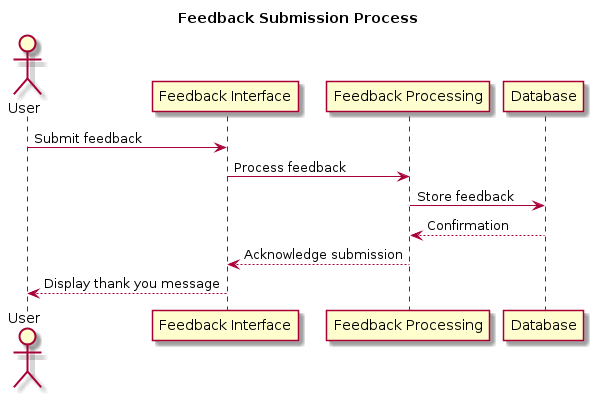

The diagram above was rendered by PlantUML. Its source (embedded in the PNG):
@startuml

title Feedback Submission Process

actor User
participant "Feedback Interface" as Interface
participant "Feedback Processing" as Processing
participant "Database" as DB

User -> Interface : Submit feedback
Interface -> Processing : Process feedback
Processing -> DB : Store feedback
DB --> Processing : Confirmation
Processing --> Interface : Acknowledge submission
Interface --> User : Display thank you message

@enduml